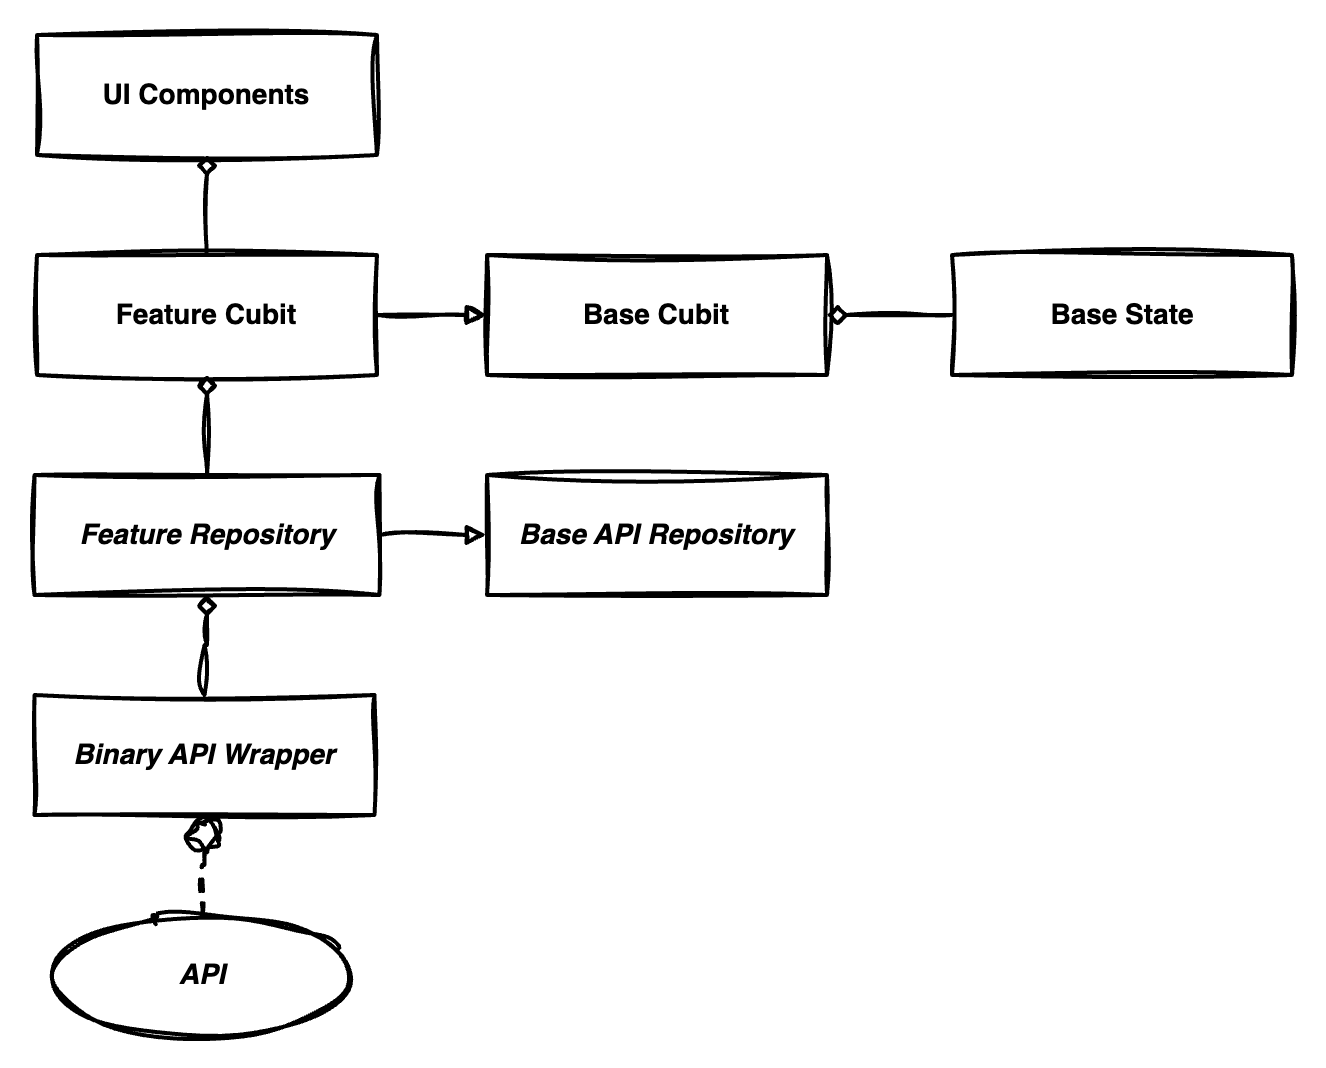

The diagram above was exported from draw.io. Its source (the exported page's mxGraphModel, read from the mxfile embedded in the PNG):
<mxGraphModel dx="2092" dy="1813" grid="1" gridSize="10" guides="1" tooltips="1" connect="1" arrows="1" fold="1" page="1" pageScale="1" pageWidth="850" pageHeight="1100" math="0" shadow="0">
  <root>
    <mxCell id="0" />
    <mxCell id="1" parent="0" />
    <mxCell id="IGg63-WKs-m-qAbdVnEL-50" value="&lt;i style=&quot;&quot;&gt;&lt;font style=&quot;&quot;&gt;&lt;b&gt;Base API Repository&lt;/b&gt;&lt;br&gt;&lt;/font&gt;&lt;/i&gt;" style="rounded=0;whiteSpace=wrap;html=1;sketch=1;curveFitting=1;jiggle=2;fontSize=14;fontStyle=0;startSize=50;strokeWidth=2;shadow=0;dashed=0;arcSize=4;" parent="1" vertex="1">
      <mxGeometry x="-565" y="-850" width="170" height="60" as="geometry" />
    </mxCell>
    <mxCell id="YMWdoubiEic3nJtBfIlK-10" value="&lt;b&gt;&lt;i&gt;&lt;font style=&quot;font-size: 14px;&quot;&gt;Binary API Wrapper&lt;br&gt;&lt;/font&gt;&lt;/i&gt;&lt;/b&gt;" style="rounded=0;whiteSpace=wrap;html=1;sketch=1;curveFitting=1;jiggle=2;fontSize=14;fontStyle=0;startSize=50;strokeWidth=2;shadow=0;dashed=0;arcSize=4;" parent="1" vertex="1">
      <mxGeometry x="-791.25" y="-740" width="170" height="60" as="geometry" />
    </mxCell>
    <mxCell id="oxd1AN75Vg3AiaZAubvh-1" style="edgeStyle=orthogonalEdgeStyle;rounded=0;orthogonalLoop=1;jettySize=auto;html=1;exitX=0.5;exitY=0;exitDx=0;exitDy=0;entryX=0.5;entryY=1;entryDx=0;entryDy=0;endArrow=diamond;endFill=0;sketch=1;curveFitting=1;jiggle=2;strokeWidth=2;" parent="1" source="YMWdoubiEic3nJtBfIlK-10" target="oxd1AN75Vg3AiaZAubvh-2" edge="1">
      <mxGeometry relative="1" as="geometry" />
    </mxCell>
    <mxCell id="7Izyg6F2nDNsNUzlnIEZ-1" style="edgeStyle=orthogonalEdgeStyle;rounded=0;orthogonalLoop=1;jettySize=auto;html=1;entryX=0.5;entryY=1;entryDx=0;entryDy=0;endArrow=circle;endFill=0;sketch=1;curveFitting=1;jiggle=2;dashed=1;strokeWidth=2;exitX=0.5;exitY=0;exitDx=0;exitDy=0;" parent="1" source="gJOojatnoc0kgtdwVnqg-1" target="YMWdoubiEic3nJtBfIlK-10" edge="1">
      <mxGeometry relative="1" as="geometry">
        <mxPoint x="-447.5" y="-590" as="sourcePoint" />
      </mxGeometry>
    </mxCell>
    <mxCell id="gJOojatnoc0kgtdwVnqg-1" value="&lt;font style=&quot;font-size: 14px;&quot;&gt;&lt;i&gt;API&lt;/i&gt;&lt;/font&gt;" style="ellipse;whiteSpace=wrap;html=1;fontStyle=1;fontSize=12;sketch=1;curveFitting=1;jiggle=2;strokeWidth=2;" parent="1" vertex="1">
      <mxGeometry x="-782.5" y="-630" width="150" height="60" as="geometry" />
    </mxCell>
    <mxCell id="oxd1AN75Vg3AiaZAubvh-3" style="edgeStyle=orthogonalEdgeStyle;rounded=0;orthogonalLoop=1;jettySize=auto;html=1;exitX=1;exitY=0.5;exitDx=0;exitDy=0;entryX=0;entryY=0.5;entryDx=0;entryDy=0;endArrow=block;endFill=0;sketch=1;curveFitting=1;jiggle=2;strokeWidth=2;" parent="1" source="oxd1AN75Vg3AiaZAubvh-2" target="IGg63-WKs-m-qAbdVnEL-50" edge="1">
      <mxGeometry relative="1" as="geometry" />
    </mxCell>
    <mxCell id="oxd1AN75Vg3AiaZAubvh-2" value="&lt;i style=&quot;&quot;&gt;&lt;font style=&quot;&quot;&gt;&lt;b&gt;Feature Repository&lt;/b&gt;&lt;br&gt;&lt;/font&gt;&lt;/i&gt;" style="rounded=0;whiteSpace=wrap;html=1;sketch=1;curveFitting=1;jiggle=2;fontSize=14;fontStyle=0;startSize=50;strokeWidth=2;shadow=0;dashed=0;arcSize=4;" parent="1" vertex="1">
      <mxGeometry x="-791.25" y="-850" width="172.5" height="60" as="geometry" />
    </mxCell>
    <mxCell id="oxd1AN75Vg3AiaZAubvh-5" value="&lt;b&gt;Base Cubit&lt;/b&gt;" style="rounded=0;whiteSpace=wrap;html=1;sketch=1;curveFitting=1;jiggle=2;fontSize=14;fontStyle=0;startSize=50;strokeWidth=2;shadow=0;dashed=0;arcSize=4;" parent="1" vertex="1">
      <mxGeometry x="-565" y="-960" width="170" height="60" as="geometry" />
    </mxCell>
    <mxCell id="oxd1AN75Vg3AiaZAubvh-7" value="&lt;b&gt;Base State&lt;/b&gt;" style="rounded=0;whiteSpace=wrap;html=1;sketch=1;curveFitting=1;jiggle=2;fontSize=14;fontStyle=0;startSize=50;strokeWidth=2;shadow=0;dashed=0;arcSize=4;" parent="1" vertex="1">
      <mxGeometry x="-332.5" y="-960" width="170" height="60" as="geometry" />
    </mxCell>
    <mxCell id="oxd1AN75Vg3AiaZAubvh-8" style="edgeStyle=orthogonalEdgeStyle;rounded=0;orthogonalLoop=1;jettySize=auto;html=1;entryX=1;entryY=0.5;entryDx=0;entryDy=0;endArrow=diamond;endFill=0;sketch=1;curveFitting=1;jiggle=2;strokeWidth=2;" parent="1" source="oxd1AN75Vg3AiaZAubvh-7" target="oxd1AN75Vg3AiaZAubvh-5" edge="1">
      <mxGeometry relative="1" as="geometry" />
    </mxCell>
    <mxCell id="oxd1AN75Vg3AiaZAubvh-9" value="&lt;b&gt;Feature Cubit&lt;/b&gt;" style="rounded=0;whiteSpace=wrap;html=1;sketch=1;curveFitting=1;jiggle=2;fontSize=14;fontStyle=0;startSize=50;strokeWidth=2;shadow=0;dashed=0;arcSize=4;" parent="1" vertex="1">
      <mxGeometry x="-790" y="-960" width="170" height="60" as="geometry" />
    </mxCell>
    <mxCell id="oxd1AN75Vg3AiaZAubvh-10" style="edgeStyle=orthogonalEdgeStyle;rounded=0;orthogonalLoop=1;jettySize=auto;html=1;exitX=1;exitY=0.5;exitDx=0;exitDy=0;entryX=0;entryY=0.5;entryDx=0;entryDy=0;endArrow=block;endFill=0;sketch=1;curveFitting=1;jiggle=2;strokeWidth=2;" parent="1" source="oxd1AN75Vg3AiaZAubvh-9" target="oxd1AN75Vg3AiaZAubvh-5" edge="1">
      <mxGeometry relative="1" as="geometry" />
    </mxCell>
    <mxCell id="oxd1AN75Vg3AiaZAubvh-11" value="&lt;b&gt;UI Components&lt;/b&gt;" style="rounded=0;whiteSpace=wrap;html=1;sketch=1;curveFitting=1;jiggle=2;fontSize=14;fontStyle=0;startSize=50;strokeWidth=2;shadow=0;dashed=0;arcSize=4;" parent="1" vertex="1">
      <mxGeometry x="-790" y="-1070" width="170" height="60" as="geometry" />
    </mxCell>
    <mxCell id="oxd1AN75Vg3AiaZAubvh-6" style="edgeStyle=orthogonalEdgeStyle;rounded=0;orthogonalLoop=1;jettySize=auto;html=1;exitX=0.5;exitY=0;exitDx=0;exitDy=0;entryX=0.5;entryY=1;entryDx=0;entryDy=0;endArrow=diamond;endFill=0;sketch=1;curveFitting=1;jiggle=2;strokeWidth=2;" parent="1" source="oxd1AN75Vg3AiaZAubvh-2" target="oxd1AN75Vg3AiaZAubvh-9" edge="1">
      <mxGeometry relative="1" as="geometry" />
    </mxCell>
    <mxCell id="oxd1AN75Vg3AiaZAubvh-13" style="edgeStyle=orthogonalEdgeStyle;rounded=0;orthogonalLoop=1;jettySize=auto;html=1;exitX=0.5;exitY=0;exitDx=0;exitDy=0;entryX=0.5;entryY=1;entryDx=0;entryDy=0;endArrow=diamond;endFill=0;sketch=1;curveFitting=1;jiggle=2;strokeWidth=2;" parent="1" source="oxd1AN75Vg3AiaZAubvh-9" target="oxd1AN75Vg3AiaZAubvh-11" edge="1">
      <mxGeometry relative="1" as="geometry" />
    </mxCell>
  </root>
</mxGraphModel>